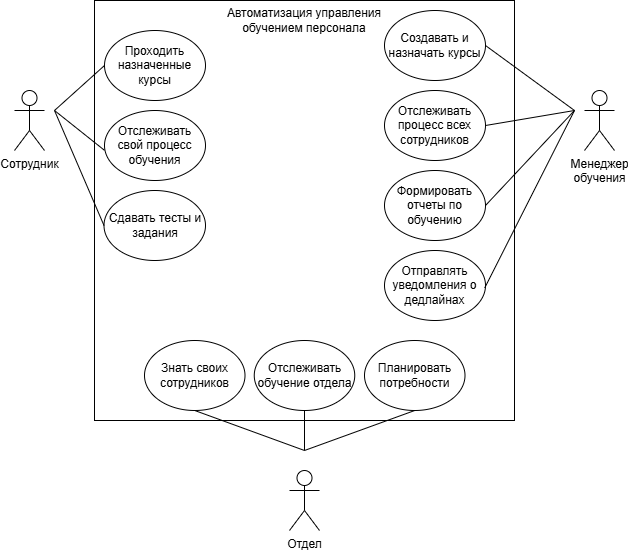

The diagram above was exported from draw.io. Its source (the exported page's mxGraphModel, read from the mxfile embedded in the PNG):
<mxGraphModel dx="872" dy="490" grid="1" gridSize="10" guides="1" tooltips="1" connect="1" arrows="1" fold="1" page="1" pageScale="1" pageWidth="827" pageHeight="1169" math="0" shadow="0">
  <root>
    <mxCell id="0" />
    <mxCell id="1" parent="0" />
    <mxCell id="mibhDTlMfPZV2VeKrDeQ-1" value="" style="rounded=0;whiteSpace=wrap;html=1;" parent="1" vertex="1">
      <mxGeometry x="240" y="50" width="420" height="420" as="geometry" />
    </mxCell>
    <mxCell id="mibhDTlMfPZV2VeKrDeQ-2" value="Сотрудник" style="shape=umlActor;verticalLabelPosition=bottom;verticalAlign=top;html=1;outlineConnect=0;" parent="1" vertex="1">
      <mxGeometry x="160" y="140" width="30" height="60" as="geometry" />
    </mxCell>
    <mxCell id="mibhDTlMfPZV2VeKrDeQ-3" value="Менеджер&lt;div&gt;обучения&lt;/div&gt;" style="shape=umlActor;verticalLabelPosition=bottom;verticalAlign=top;html=1;outlineConnect=0;" parent="1" vertex="1">
      <mxGeometry x="730" y="140" width="30" height="60" as="geometry" />
    </mxCell>
    <mxCell id="mibhDTlMfPZV2VeKrDeQ-6" value="Проходить назначенные курсы" style="ellipse;whiteSpace=wrap;html=1;" parent="1" vertex="1">
      <mxGeometry x="250" y="80" width="101" height="70" as="geometry" />
    </mxCell>
    <mxCell id="mibhDTlMfPZV2VeKrDeQ-7" value="Отслеживать свой процесс обучения" style="ellipse;whiteSpace=wrap;html=1;" parent="1" vertex="1">
      <mxGeometry x="250" y="160" width="101" height="70" as="geometry" />
    </mxCell>
    <mxCell id="mibhDTlMfPZV2VeKrDeQ-8" value="Сдавать тесты и задания" style="ellipse;whiteSpace=wrap;html=1;" parent="1" vertex="1">
      <mxGeometry x="249.5" y="240" width="101.5" height="70" as="geometry" />
    </mxCell>
    <mxCell id="mibhDTlMfPZV2VeKrDeQ-9" value="" style="endArrow=none;html=1;rounded=0;entryX=0;entryY=0.5;entryDx=0;entryDy=0;" parent="1" target="mibhDTlMfPZV2VeKrDeQ-6" edge="1">
      <mxGeometry width="50" height="50" relative="1" as="geometry">
        <mxPoint x="200" y="160" as="sourcePoint" />
        <mxPoint x="250" y="190" as="targetPoint" />
      </mxGeometry>
    </mxCell>
    <mxCell id="mibhDTlMfPZV2VeKrDeQ-11" value="" style="endArrow=none;html=1;rounded=0;entryX=0;entryY=0.569;entryDx=0;entryDy=0;entryPerimeter=0;" parent="1" target="mibhDTlMfPZV2VeKrDeQ-7" edge="1">
      <mxGeometry width="50" height="50" relative="1" as="geometry">
        <mxPoint x="200" y="160" as="sourcePoint" />
        <mxPoint x="284" y="250" as="targetPoint" />
      </mxGeometry>
    </mxCell>
    <mxCell id="mibhDTlMfPZV2VeKrDeQ-12" value="" style="endArrow=none;html=1;rounded=0;entryX=0;entryY=0.5;entryDx=0;entryDy=0;" parent="1" target="mibhDTlMfPZV2VeKrDeQ-8" edge="1">
      <mxGeometry width="50" height="50" relative="1" as="geometry">
        <mxPoint x="200" y="160" as="sourcePoint" />
        <mxPoint x="284" y="160" as="targetPoint" />
      </mxGeometry>
    </mxCell>
    <mxCell id="mibhDTlMfPZV2VeKrDeQ-13" value="Создавать и назначать курсы" style="ellipse;whiteSpace=wrap;html=1;" parent="1" vertex="1">
      <mxGeometry x="530" y="60" width="101" height="70" as="geometry" />
    </mxCell>
    <mxCell id="mibhDTlMfPZV2VeKrDeQ-14" value="Отслеживать процесс всех сотрудников" style="ellipse;whiteSpace=wrap;html=1;" parent="1" vertex="1">
      <mxGeometry x="530" y="140" width="101" height="70" as="geometry" />
    </mxCell>
    <mxCell id="mibhDTlMfPZV2VeKrDeQ-16" value="Формировать отчеты по обучению" style="ellipse;whiteSpace=wrap;html=1;" parent="1" vertex="1">
      <mxGeometry x="530" y="220" width="101" height="70" as="geometry" />
    </mxCell>
    <mxCell id="mibhDTlMfPZV2VeKrDeQ-17" value="Отправлять уведомления о дедлайнах" style="ellipse;whiteSpace=wrap;html=1;" parent="1" vertex="1">
      <mxGeometry x="530" y="300" width="101" height="70" as="geometry" />
    </mxCell>
    <mxCell id="mibhDTlMfPZV2VeKrDeQ-18" value="" style="endArrow=none;html=1;rounded=0;exitX=1;exitY=0.5;exitDx=0;exitDy=0;" parent="1" source="mibhDTlMfPZV2VeKrDeQ-13" edge="1">
      <mxGeometry width="50" height="50" relative="1" as="geometry">
        <mxPoint x="600" y="285" as="sourcePoint" />
        <mxPoint x="720" y="160" as="targetPoint" />
      </mxGeometry>
    </mxCell>
    <mxCell id="mibhDTlMfPZV2VeKrDeQ-19" value="" style="endArrow=none;html=1;rounded=0;exitX=1;exitY=0.5;exitDx=0;exitDy=0;" parent="1" source="mibhDTlMfPZV2VeKrDeQ-14" edge="1">
      <mxGeometry width="50" height="50" relative="1" as="geometry">
        <mxPoint x="560" y="335" as="sourcePoint" />
        <mxPoint x="720" y="160" as="targetPoint" />
      </mxGeometry>
    </mxCell>
    <mxCell id="mibhDTlMfPZV2VeKrDeQ-20" value="" style="endArrow=none;html=1;rounded=0;exitX=1;exitY=0.5;exitDx=0;exitDy=0;" parent="1" source="mibhDTlMfPZV2VeKrDeQ-16" edge="1">
      <mxGeometry width="50" height="50" relative="1" as="geometry">
        <mxPoint x="578.5" y="332.5" as="sourcePoint" />
        <mxPoint x="720" y="160" as="targetPoint" />
      </mxGeometry>
    </mxCell>
    <mxCell id="mibhDTlMfPZV2VeKrDeQ-22" value="" style="endArrow=none;html=1;rounded=0;exitX=0.993;exitY=0.533;exitDx=0;exitDy=0;exitPerimeter=0;" parent="1" source="mibhDTlMfPZV2VeKrDeQ-17" edge="1">
      <mxGeometry width="50" height="50" relative="1" as="geometry">
        <mxPoint x="560" y="335" as="sourcePoint" />
        <mxPoint x="720" y="160" as="targetPoint" />
      </mxGeometry>
    </mxCell>
    <mxCell id="mibhDTlMfPZV2VeKrDeQ-23" value="Автоматизация управления обучением персонала" style="text;html=1;whiteSpace=wrap;strokeColor=none;fillColor=none;align=center;verticalAlign=middle;rounded=0;" parent="1" vertex="1">
      <mxGeometry x="350" y="50" width="200" height="40" as="geometry" />
    </mxCell>
    <mxCell id="D9qaaKxQFv-mm4zGJQ2--2" value="Отдел" style="shape=umlActor;verticalLabelPosition=bottom;verticalAlign=top;html=1;outlineConnect=0;" vertex="1" parent="1">
      <mxGeometry x="435" y="520" width="30" height="60" as="geometry" />
    </mxCell>
    <mxCell id="D9qaaKxQFv-mm4zGJQ2--3" value="Знать своих сотрудников" style="ellipse;whiteSpace=wrap;html=1;" vertex="1" parent="1">
      <mxGeometry x="290" y="390" width="100.5" height="70" as="geometry" />
    </mxCell>
    <mxCell id="D9qaaKxQFv-mm4zGJQ2--4" value="Отслеживать обучение отдела" style="ellipse;whiteSpace=wrap;html=1;" vertex="1" parent="1">
      <mxGeometry x="399.75" y="390" width="100.5" height="70" as="geometry" />
    </mxCell>
    <mxCell id="D9qaaKxQFv-mm4zGJQ2--5" value="Планировать потребности" style="ellipse;whiteSpace=wrap;html=1;" vertex="1" parent="1">
      <mxGeometry x="510" y="390" width="100.5" height="70" as="geometry" />
    </mxCell>
    <mxCell id="D9qaaKxQFv-mm4zGJQ2--10" value="" style="endArrow=none;html=1;rounded=0;entryX=0.5;entryY=1;entryDx=0;entryDy=0;" edge="1" parent="1" target="D9qaaKxQFv-mm4zGJQ2--5">
      <mxGeometry width="50" height="50" relative="1" as="geometry">
        <mxPoint x="450" y="500" as="sourcePoint" />
        <mxPoint x="450" y="470" as="targetPoint" />
      </mxGeometry>
    </mxCell>
    <mxCell id="D9qaaKxQFv-mm4zGJQ2--11" value="" style="endArrow=none;html=1;rounded=0;entryX=0.5;entryY=1;entryDx=0;entryDy=0;" edge="1" parent="1" target="D9qaaKxQFv-mm4zGJQ2--4">
      <mxGeometry width="50" height="50" relative="1" as="geometry">
        <mxPoint x="450" y="500" as="sourcePoint" />
        <mxPoint x="480" y="470" as="targetPoint" />
      </mxGeometry>
    </mxCell>
    <mxCell id="D9qaaKxQFv-mm4zGJQ2--12" value="" style="endArrow=none;html=1;rounded=0;entryX=0.5;entryY=1;entryDx=0;entryDy=0;" edge="1" parent="1" target="D9qaaKxQFv-mm4zGJQ2--3">
      <mxGeometry width="50" height="50" relative="1" as="geometry">
        <mxPoint x="450" y="500" as="sourcePoint" />
        <mxPoint x="480" y="490" as="targetPoint" />
      </mxGeometry>
    </mxCell>
  </root>
</mxGraphModel>